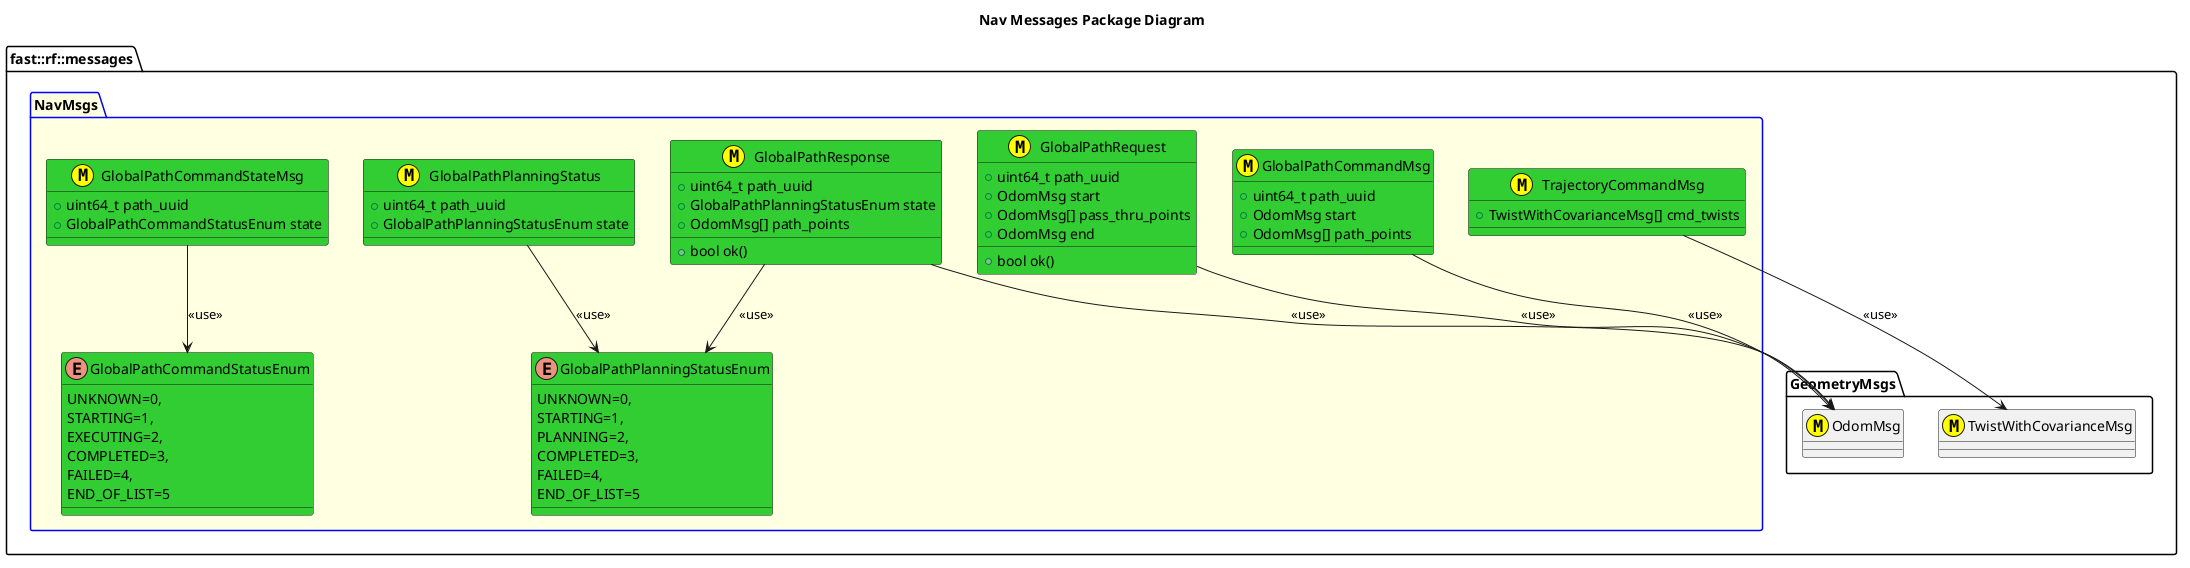

The diagram above was rendered by PlantUML. Its source (embedded in the PNG):
@startuml
title Nav Messages Package Diagram

namespace fast::rf::messages {
  namespace GeometryMsgs {
    class OdomMsg <<(M,#FFFF00)>>
    class TwistWithCovarianceMsg <<(M,#FFFF00)>>
  }
  package NavMsgs #LightYellow;line:blue   {
    class GlobalPathRequest <<(M,#FFFF00)>> #LimeGreen {
      +uint64_t path_uuid
      +OdomMsg start
      +OdomMsg[] pass_thru_points
      +OdomMsg end
      +bool ok()

    }
    enum GlobalPathPlanningStatusEnum #LimeGreen
    {
      UNKNOWN=0,
      STARTING=1,
      PLANNING=2,
      COMPLETED=3,
      FAILED=4,
      END_OF_LIST=5

    }
    GlobalPathRequest --> OdomMsg: <<use>>
    class GlobalPathResponse <<(M,#FFFF00)>> #LimeGreen {
      +uint64_t path_uuid
      +GlobalPathPlanningStatusEnum state
      +OdomMsg[] path_points
      +bool ok()
    }
    GlobalPathResponse --> OdomMsg: <<use>>
    GlobalPathResponse --> GlobalPathPlanningStatusEnum: <<use>>
    class GlobalPathPlanningStatus <<(M,#FFFF00)>> #LimeGreen {
      +uint64_t path_uuid
      +GlobalPathPlanningStatusEnum state
    }
    GlobalPathPlanningStatus --> GlobalPathPlanningStatusEnum: <<use>>
  
    class GlobalPathCommandMsg <<(M,#FFFF00)>> #LimeGreen {
      +uint64_t path_uuid
      +OdomMsg start
      +OdomMsg[] path_points
    }
    GlobalPathCommandMsg --> OdomMsg: <<use>>
    enum GlobalPathCommandStatusEnum #LimeGreen {
      UNKNOWN=0,
      STARTING=1,
      EXECUTING=2,
      COMPLETED=3,
      FAILED=4,
      END_OF_LIST=5

    }
    class GlobalPathCommandStateMsg <<(M,#FFFF00)>> #LimeGreen {
      +uint64_t path_uuid
      +GlobalPathCommandStatusEnum state
    }
    GlobalPathCommandStateMsg --> GlobalPathCommandStatusEnum: <<use>>
    class TrajectoryCommandMsg <<(M,#FFFF00)>> #LimeGreen {
      +TwistWithCovarianceMsg[] cmd_twists
    }
    TrajectoryCommandMsg --> TwistWithCovarianceMsg: <<use>>
  
  }
}
@enduml